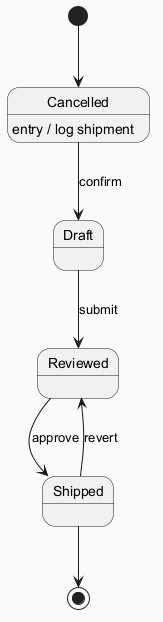

The diagram above was rendered by PlantUML. Its source (embedded in the PNG):
@startuml
skinparam backgroundColor #FAFAFA
skinparam classBackgroundColor #FFF3E0
skinparam classBorderColor #E65100
[*] --> Cancelled
Cancelled --> Draft : confirm
Cancelled : entry / log shipment
Draft --> Reviewed : submit
Reviewed --> Shipped : approve
Shipped --> Reviewed : revert
Shipped --> [*]
@enduml